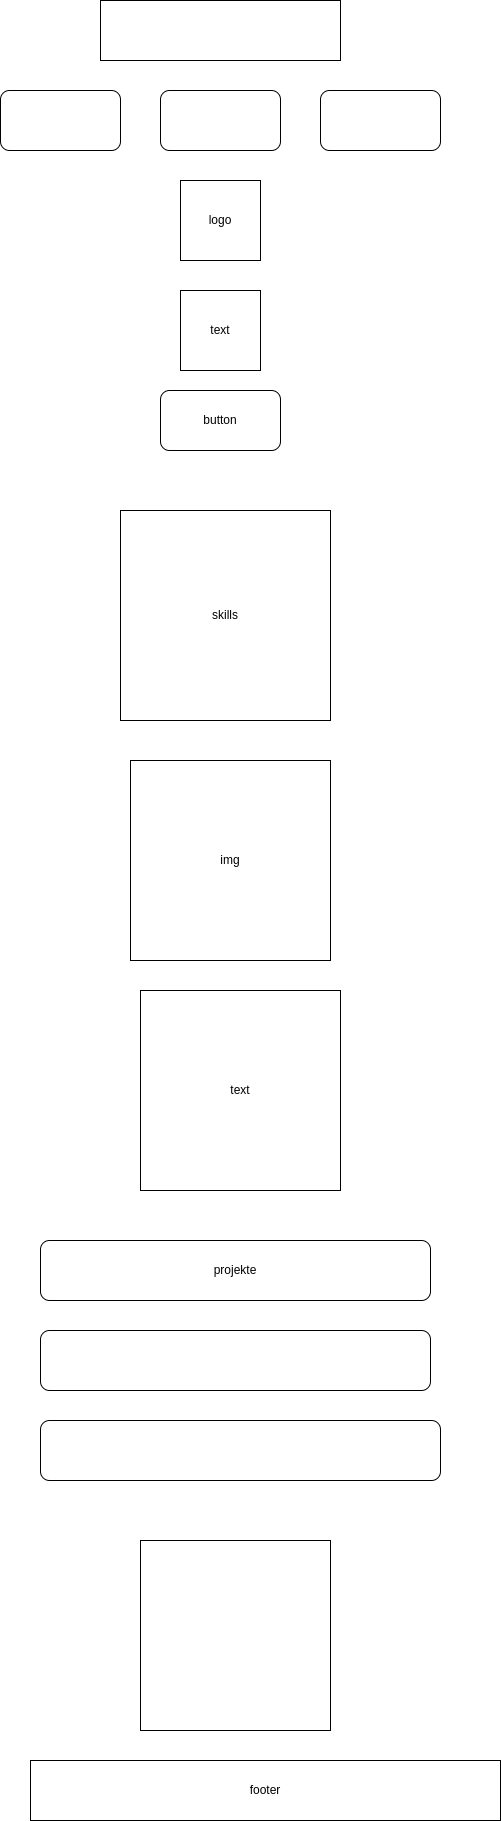

The diagram above was exported from draw.io. Its source (the exported page's mxGraphModel, read from the mxfile embedded in the PNG):
<mxGraphModel dx="1271" dy="682" grid="1" gridSize="10" guides="1" tooltips="1" connect="1" arrows="1" fold="1" page="1" pageScale="1" pageWidth="850" pageHeight="1100" math="0" shadow="0">
  <root>
    <mxCell id="0" />
    <mxCell id="1" parent="0" />
    <mxCell id="lB9lOfCgZa9olPl-i8Xg-1" value="" style="rounded=0;whiteSpace=wrap;html=1;" vertex="1" parent="1">
      <mxGeometry x="290" y="30" width="240" height="60" as="geometry" />
    </mxCell>
    <mxCell id="lB9lOfCgZa9olPl-i8Xg-2" value="" style="rounded=1;whiteSpace=wrap;html=1;" vertex="1" parent="1">
      <mxGeometry x="190" y="120" width="120" height="60" as="geometry" />
    </mxCell>
    <mxCell id="lB9lOfCgZa9olPl-i8Xg-3" value="" style="rounded=1;whiteSpace=wrap;html=1;" vertex="1" parent="1">
      <mxGeometry x="350" y="120" width="120" height="60" as="geometry" />
    </mxCell>
    <mxCell id="lB9lOfCgZa9olPl-i8Xg-4" value="" style="rounded=1;whiteSpace=wrap;html=1;" vertex="1" parent="1">
      <mxGeometry x="510" y="120" width="120" height="60" as="geometry" />
    </mxCell>
    <mxCell id="lB9lOfCgZa9olPl-i8Xg-5" value="logo" style="whiteSpace=wrap;html=1;aspect=fixed;" vertex="1" parent="1">
      <mxGeometry x="370" y="210" width="80" height="80" as="geometry" />
    </mxCell>
    <mxCell id="lB9lOfCgZa9olPl-i8Xg-6" value="text" style="whiteSpace=wrap;html=1;aspect=fixed;" vertex="1" parent="1">
      <mxGeometry x="370" y="320" width="80" height="80" as="geometry" />
    </mxCell>
    <mxCell id="lB9lOfCgZa9olPl-i8Xg-8" value="button" style="rounded=1;whiteSpace=wrap;html=1;" vertex="1" parent="1">
      <mxGeometry x="350" y="420" width="120" height="60" as="geometry" />
    </mxCell>
    <mxCell id="lB9lOfCgZa9olPl-i8Xg-9" value="skills" style="whiteSpace=wrap;html=1;aspect=fixed;" vertex="1" parent="1">
      <mxGeometry x="310" y="540" width="210" height="210" as="geometry" />
    </mxCell>
    <mxCell id="lB9lOfCgZa9olPl-i8Xg-10" value="img" style="whiteSpace=wrap;html=1;aspect=fixed;" vertex="1" parent="1">
      <mxGeometry x="320" y="790" width="200" height="200" as="geometry" />
    </mxCell>
    <mxCell id="lB9lOfCgZa9olPl-i8Xg-11" value="text" style="whiteSpace=wrap;html=1;aspect=fixed;" vertex="1" parent="1">
      <mxGeometry x="330" y="1020" width="200" height="200" as="geometry" />
    </mxCell>
    <mxCell id="lB9lOfCgZa9olPl-i8Xg-14" value="projekte" style="rounded=1;whiteSpace=wrap;html=1;" vertex="1" parent="1">
      <mxGeometry x="230" y="1270" width="390" height="60" as="geometry" />
    </mxCell>
    <mxCell id="lB9lOfCgZa9olPl-i8Xg-15" value="" style="rounded=1;whiteSpace=wrap;html=1;" vertex="1" parent="1">
      <mxGeometry x="230" y="1360" width="390" height="60" as="geometry" />
    </mxCell>
    <mxCell id="lB9lOfCgZa9olPl-i8Xg-16" value="" style="rounded=1;whiteSpace=wrap;html=1;" vertex="1" parent="1">
      <mxGeometry x="230" y="1450" width="400" height="60" as="geometry" />
    </mxCell>
    <mxCell id="lB9lOfCgZa9olPl-i8Xg-17" value="" style="whiteSpace=wrap;html=1;aspect=fixed;" vertex="1" parent="1">
      <mxGeometry x="330" y="1570" width="190" height="190" as="geometry" />
    </mxCell>
    <mxCell id="lB9lOfCgZa9olPl-i8Xg-18" value="footer" style="rounded=0;whiteSpace=wrap;html=1;" vertex="1" parent="1">
      <mxGeometry x="220" y="1790" width="470" height="60" as="geometry" />
    </mxCell>
  </root>
</mxGraphModel>